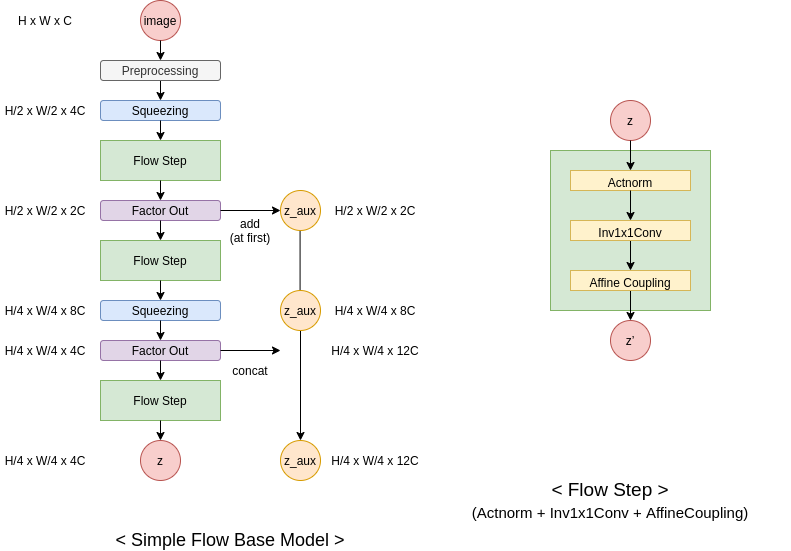

The diagram above was exported from draw.io. Its source (the exported page's mxGraphModel, read from the mxfile embedded in the PNG):
<mxGraphModel dx="1248" dy="712" grid="1" gridSize="10" guides="1" tooltips="1" connect="1" arrows="1" fold="1" page="1" pageScale="1" pageWidth="827" pageHeight="1169" math="0" shadow="0">
  <root>
    <mxCell id="0" />
    <mxCell id="1" parent="0" />
    <mxCell id="Kt0HlYR-KOXyF1gNKev--61" value="" style="rounded=0;whiteSpace=wrap;html=1;fontSize=19;fillColor=#d5e8d4;strokeColor=#82b366;" parent="1" vertex="1">
      <mxGeometry x="560" y="170" width="160" height="160" as="geometry" />
    </mxCell>
    <mxCell id="Kt0HlYR-KOXyF1gNKev--3" value="Flow Step" style="rounded=0;whiteSpace=wrap;html=1;fillColor=#d5e8d4;strokeColor=#82b366;" parent="1" vertex="1">
      <mxGeometry x="110" y="160" width="120" height="40" as="geometry" />
    </mxCell>
    <mxCell id="Kt0HlYR-KOXyF1gNKev--4" value="Flow Step" style="rounded=0;whiteSpace=wrap;html=1;fillColor=#d5e8d4;strokeColor=#82b366;" parent="1" vertex="1">
      <mxGeometry x="110" y="260" width="120" height="40" as="geometry" />
    </mxCell>
    <mxCell id="Kt0HlYR-KOXyF1gNKev--7" value="Squeezing" style="rounded=1;whiteSpace=wrap;html=1;fillColor=#dae8fc;strokeColor=#6c8ebf;" parent="1" vertex="1">
      <mxGeometry x="110" y="120" width="120" height="20" as="geometry" />
    </mxCell>
    <mxCell id="Kt0HlYR-KOXyF1gNKev--8" value="Factor Out" style="rounded=1;whiteSpace=wrap;html=1;fillColor=#e1d5e7;strokeColor=#9673a6;" parent="1" vertex="1">
      <mxGeometry x="110" y="220" width="120" height="20" as="geometry" />
    </mxCell>
    <mxCell id="Kt0HlYR-KOXyF1gNKev--9" value="Flow Step" style="rounded=0;whiteSpace=wrap;html=1;fillColor=#d5e8d4;strokeColor=#82b366;" parent="1" vertex="1">
      <mxGeometry x="110" y="400" width="120" height="40" as="geometry" />
    </mxCell>
    <mxCell id="Kt0HlYR-KOXyF1gNKev--10" value="Squeezing" style="rounded=1;whiteSpace=wrap;html=1;fillColor=#dae8fc;strokeColor=#6c8ebf;" parent="1" vertex="1">
      <mxGeometry x="110" y="320" width="120" height="20" as="geometry" />
    </mxCell>
    <mxCell id="Kt0HlYR-KOXyF1gNKev--11" value="" style="endArrow=classic;html=1;exitX=1;exitY=0.5;exitDx=0;exitDy=0;" parent="1" source="Kt0HlYR-KOXyF1gNKev--8" edge="1">
      <mxGeometry width="50" height="50" relative="1" as="geometry">
        <mxPoint x="420" y="370" as="sourcePoint" />
        <mxPoint x="290" y="230" as="targetPoint" />
      </mxGeometry>
    </mxCell>
    <mxCell id="Kt0HlYR-KOXyF1gNKev--13" value="" style="endArrow=classic;html=1;" parent="1" edge="1">
      <mxGeometry width="50" height="50" relative="1" as="geometry">
        <mxPoint x="309.58" y="250" as="sourcePoint" />
        <mxPoint x="309.58" y="320" as="targetPoint" />
      </mxGeometry>
    </mxCell>
    <mxCell id="Kt0HlYR-KOXyF1gNKev--14" value="" style="endArrow=classic;html=1;exitX=0.5;exitY=1;exitDx=0;exitDy=0;entryX=0.5;entryY=0;entryDx=0;entryDy=0;" parent="1" source="Kt0HlYR-KOXyF1gNKev--16" target="Kt0HlYR-KOXyF1gNKev--35" edge="1">
      <mxGeometry width="50" height="50" relative="1" as="geometry">
        <mxPoint x="310" y="390" as="sourcePoint" />
        <mxPoint x="310" y="460" as="targetPoint" />
      </mxGeometry>
    </mxCell>
    <mxCell id="Kt0HlYR-KOXyF1gNKev--15" value="z_aux" style="ellipse;whiteSpace=wrap;html=1;aspect=fixed;fillColor=#ffe6cc;strokeColor=#d79b00;" parent="1" vertex="1">
      <mxGeometry x="290" y="210" width="40" height="40" as="geometry" />
    </mxCell>
    <mxCell id="Kt0HlYR-KOXyF1gNKev--16" value="z_aux" style="ellipse;whiteSpace=wrap;html=1;aspect=fixed;fillColor=#ffe6cc;strokeColor=#d79b00;" parent="1" vertex="1">
      <mxGeometry x="290" y="310" width="40" height="40" as="geometry" />
    </mxCell>
    <mxCell id="Kt0HlYR-KOXyF1gNKev--17" value="Factor Out" style="rounded=1;whiteSpace=wrap;html=1;fillColor=#e1d5e7;strokeColor=#9673a6;" parent="1" vertex="1">
      <mxGeometry x="110" y="360" width="120" height="20" as="geometry" />
    </mxCell>
    <mxCell id="Kt0HlYR-KOXyF1gNKev--22" value="" style="endArrow=classic;html=1;exitX=1;exitY=0.5;exitDx=0;exitDy=0;" parent="1" source="Kt0HlYR-KOXyF1gNKev--17" edge="1">
      <mxGeometry width="50" height="50" relative="1" as="geometry">
        <mxPoint x="390" y="390" as="sourcePoint" />
        <mxPoint x="290" y="370" as="targetPoint" />
      </mxGeometry>
    </mxCell>
    <mxCell id="Kt0HlYR-KOXyF1gNKev--23" value="concat" style="text;html=1;strokeColor=none;fillColor=none;align=center;verticalAlign=middle;whiteSpace=wrap;rounded=0;" parent="1" vertex="1">
      <mxGeometry x="240" y="380" width="40" height="20" as="geometry" />
    </mxCell>
    <mxCell id="Kt0HlYR-KOXyF1gNKev--24" value="add&lt;br&gt;(at first)" style="text;html=1;strokeColor=none;fillColor=none;align=center;verticalAlign=middle;whiteSpace=wrap;rounded=0;" parent="1" vertex="1">
      <mxGeometry x="235" y="240" width="50" height="20" as="geometry" />
    </mxCell>
    <mxCell id="Kt0HlYR-KOXyF1gNKev--25" value="H x W x C" style="text;html=1;strokeColor=none;fillColor=none;align=center;verticalAlign=middle;whiteSpace=wrap;rounded=0;" parent="1" vertex="1">
      <mxGeometry x="25" y="30" width="60" height="20" as="geometry" />
    </mxCell>
    <mxCell id="Kt0HlYR-KOXyF1gNKev--26" value="H/2 x W/2 x 4C" style="text;html=1;strokeColor=none;fillColor=none;align=center;verticalAlign=middle;whiteSpace=wrap;rounded=0;" parent="1" vertex="1">
      <mxGeometry x="10" y="120" width="90" height="20" as="geometry" />
    </mxCell>
    <mxCell id="Kt0HlYR-KOXyF1gNKev--27" value="H/2 x W/2 x 2C" style="text;html=1;strokeColor=none;fillColor=none;align=center;verticalAlign=middle;whiteSpace=wrap;rounded=0;" parent="1" vertex="1">
      <mxGeometry x="10" y="220" width="90" height="20" as="geometry" />
    </mxCell>
    <mxCell id="Kt0HlYR-KOXyF1gNKev--28" value="H/2 x W/2 x 2C" style="text;html=1;strokeColor=none;fillColor=none;align=center;verticalAlign=middle;whiteSpace=wrap;rounded=0;" parent="1" vertex="1">
      <mxGeometry x="340" y="220" width="90" height="20" as="geometry" />
    </mxCell>
    <mxCell id="Kt0HlYR-KOXyF1gNKev--29" value="H/4 x W/4 x 8C" style="text;html=1;strokeColor=none;fillColor=none;align=center;verticalAlign=middle;whiteSpace=wrap;rounded=0;" parent="1" vertex="1">
      <mxGeometry x="340" y="320" width="90" height="20" as="geometry" />
    </mxCell>
    <mxCell id="Kt0HlYR-KOXyF1gNKev--30" value="H/4 x W/4 x 8C" style="text;html=1;strokeColor=none;fillColor=none;align=center;verticalAlign=middle;whiteSpace=wrap;rounded=0;" parent="1" vertex="1">
      <mxGeometry x="10" y="320" width="90" height="20" as="geometry" />
    </mxCell>
    <mxCell id="Kt0HlYR-KOXyF1gNKev--31" value="H/4 x W/4 x 4C" style="text;html=1;strokeColor=none;fillColor=none;align=center;verticalAlign=middle;whiteSpace=wrap;rounded=0;" parent="1" vertex="1">
      <mxGeometry x="10" y="360" width="90" height="20" as="geometry" />
    </mxCell>
    <mxCell id="Kt0HlYR-KOXyF1gNKev--32" value="H/4 x W/4 x 12C" style="text;html=1;strokeColor=none;fillColor=none;align=center;verticalAlign=middle;whiteSpace=wrap;rounded=0;" parent="1" vertex="1">
      <mxGeometry x="340" y="360" width="90" height="20" as="geometry" />
    </mxCell>
    <mxCell id="Kt0HlYR-KOXyF1gNKev--33" value="H/4 x W/4 x 4C" style="text;html=1;strokeColor=none;fillColor=none;align=center;verticalAlign=middle;whiteSpace=wrap;rounded=0;" parent="1" vertex="1">
      <mxGeometry x="10" y="470" width="90" height="20" as="geometry" />
    </mxCell>
    <mxCell id="Kt0HlYR-KOXyF1gNKev--34" value="H/4 x W/4 x 12C" style="text;html=1;strokeColor=none;fillColor=none;align=center;verticalAlign=middle;whiteSpace=wrap;rounded=0;" parent="1" vertex="1">
      <mxGeometry x="340" y="470" width="90" height="20" as="geometry" />
    </mxCell>
    <mxCell id="Kt0HlYR-KOXyF1gNKev--35" value="z_aux" style="ellipse;whiteSpace=wrap;html=1;aspect=fixed;fillColor=#ffe6cc;strokeColor=#d79b00;" parent="1" vertex="1">
      <mxGeometry x="290" y="460" width="40" height="40" as="geometry" />
    </mxCell>
    <mxCell id="Kt0HlYR-KOXyF1gNKev--36" value="image" style="ellipse;whiteSpace=wrap;html=1;aspect=fixed;fillColor=#f8cecc;strokeColor=#b85450;" parent="1" vertex="1">
      <mxGeometry x="150" y="20" width="40" height="40" as="geometry" />
    </mxCell>
    <mxCell id="Kt0HlYR-KOXyF1gNKev--37" value="z" style="ellipse;whiteSpace=wrap;html=1;aspect=fixed;fillColor=#f8cecc;strokeColor=#b85450;" parent="1" vertex="1">
      <mxGeometry x="150" y="460" width="40" height="40" as="geometry" />
    </mxCell>
    <mxCell id="Kt0HlYR-KOXyF1gNKev--39" value="" style="endArrow=classic;html=1;exitX=0.5;exitY=1;exitDx=0;exitDy=0;entryX=0.5;entryY=0;entryDx=0;entryDy=0;" parent="1" source="Kt0HlYR-KOXyF1gNKev--36" target="sdlfJDgdQ_yw5uxQYyE1-1" edge="1">
      <mxGeometry width="50" height="50" relative="1" as="geometry">
        <mxPoint x="360" y="310" as="sourcePoint" />
        <mxPoint x="410" y="260" as="targetPoint" />
      </mxGeometry>
    </mxCell>
    <mxCell id="Kt0HlYR-KOXyF1gNKev--40" value="" style="endArrow=classic;html=1;exitX=0.5;exitY=1;exitDx=0;exitDy=0;" parent="1" source="Kt0HlYR-KOXyF1gNKev--7" target="Kt0HlYR-KOXyF1gNKev--3" edge="1">
      <mxGeometry width="50" height="50" relative="1" as="geometry">
        <mxPoint x="360" y="340" as="sourcePoint" />
        <mxPoint x="410" y="290" as="targetPoint" />
      </mxGeometry>
    </mxCell>
    <mxCell id="Kt0HlYR-KOXyF1gNKev--41" value="" style="endArrow=classic;html=1;exitX=0.5;exitY=1;exitDx=0;exitDy=0;" parent="1" source="Kt0HlYR-KOXyF1gNKev--3" target="Kt0HlYR-KOXyF1gNKev--8" edge="1">
      <mxGeometry width="50" height="50" relative="1" as="geometry">
        <mxPoint x="360" y="340" as="sourcePoint" />
        <mxPoint x="410" y="290" as="targetPoint" />
      </mxGeometry>
    </mxCell>
    <mxCell id="Kt0HlYR-KOXyF1gNKev--42" value="" style="endArrow=classic;html=1;exitX=0.5;exitY=1;exitDx=0;exitDy=0;entryX=0.5;entryY=0;entryDx=0;entryDy=0;" parent="1" source="Kt0HlYR-KOXyF1gNKev--8" target="Kt0HlYR-KOXyF1gNKev--4" edge="1">
      <mxGeometry width="50" height="50" relative="1" as="geometry">
        <mxPoint x="360" y="340" as="sourcePoint" />
        <mxPoint x="410" y="290" as="targetPoint" />
      </mxGeometry>
    </mxCell>
    <mxCell id="Kt0HlYR-KOXyF1gNKev--43" value="" style="endArrow=classic;html=1;exitX=0.5;exitY=1;exitDx=0;exitDy=0;entryX=0.5;entryY=0;entryDx=0;entryDy=0;" parent="1" source="Kt0HlYR-KOXyF1gNKev--4" target="Kt0HlYR-KOXyF1gNKev--10" edge="1">
      <mxGeometry width="50" height="50" relative="1" as="geometry">
        <mxPoint x="360" y="340" as="sourcePoint" />
        <mxPoint x="410" y="290" as="targetPoint" />
      </mxGeometry>
    </mxCell>
    <mxCell id="Kt0HlYR-KOXyF1gNKev--44" value="" style="endArrow=classic;html=1;exitX=0.5;exitY=1;exitDx=0;exitDy=0;entryX=0.5;entryY=0;entryDx=0;entryDy=0;" parent="1" source="Kt0HlYR-KOXyF1gNKev--10" target="Kt0HlYR-KOXyF1gNKev--17" edge="1">
      <mxGeometry width="50" height="50" relative="1" as="geometry">
        <mxPoint x="360" y="340" as="sourcePoint" />
        <mxPoint x="410" y="290" as="targetPoint" />
      </mxGeometry>
    </mxCell>
    <mxCell id="Kt0HlYR-KOXyF1gNKev--45" value="" style="endArrow=classic;html=1;exitX=0.5;exitY=1;exitDx=0;exitDy=0;" parent="1" source="Kt0HlYR-KOXyF1gNKev--17" target="Kt0HlYR-KOXyF1gNKev--9" edge="1">
      <mxGeometry width="50" height="50" relative="1" as="geometry">
        <mxPoint x="360" y="340" as="sourcePoint" />
        <mxPoint x="410" y="290" as="targetPoint" />
      </mxGeometry>
    </mxCell>
    <mxCell id="Kt0HlYR-KOXyF1gNKev--46" value="" style="endArrow=classic;html=1;exitX=0.5;exitY=1;exitDx=0;exitDy=0;" parent="1" source="Kt0HlYR-KOXyF1gNKev--9" target="Kt0HlYR-KOXyF1gNKev--37" edge="1">
      <mxGeometry width="50" height="50" relative="1" as="geometry">
        <mxPoint x="360" y="340" as="sourcePoint" />
        <mxPoint x="410" y="290" as="targetPoint" />
      </mxGeometry>
    </mxCell>
    <mxCell id="Kt0HlYR-KOXyF1gNKev--47" value="&amp;lt; Simple Flow Base Model &amp;gt;" style="text;html=1;strokeColor=none;fillColor=none;align=center;verticalAlign=middle;whiteSpace=wrap;rounded=0;fontSize=18;" parent="1" vertex="1">
      <mxGeometry x="120" y="550" width="240" height="20" as="geometry" />
    </mxCell>
    <mxCell id="Kt0HlYR-KOXyF1gNKev--48" value="&lt;span style=&quot;font-size: 19px&quot;&gt;&amp;lt; Flow Step &amp;gt;&lt;/span&gt;&lt;br style=&quot;font-size: 19px&quot;&gt;&lt;font style=&quot;font-size: 15px&quot;&gt;(Actnorm + Inv1x1Conv + AffineCoupling)&lt;/font&gt;" style="text;html=1;strokeColor=none;fillColor=none;align=center;verticalAlign=middle;whiteSpace=wrap;rounded=0;fontSize=19;" parent="1" vertex="1">
      <mxGeometry x="440" y="510" width="360" height="20" as="geometry" />
    </mxCell>
    <mxCell id="Kt0HlYR-KOXyF1gNKev--51" value="z" style="ellipse;whiteSpace=wrap;html=1;aspect=fixed;fillColor=#f8cecc;strokeColor=#b85450;" parent="1" vertex="1">
      <mxGeometry x="620" y="120" width="40" height="40" as="geometry" />
    </mxCell>
    <mxCell id="Kt0HlYR-KOXyF1gNKev--52" value="z’" style="ellipse;whiteSpace=wrap;html=1;aspect=fixed;fillColor=#f8cecc;strokeColor=#b85450;" parent="1" vertex="1">
      <mxGeometry x="620" y="340" width="40" height="40" as="geometry" />
    </mxCell>
    <mxCell id="Kt0HlYR-KOXyF1gNKev--53" value="&lt;font style=&quot;font-size: 12px&quot;&gt;Actnorm&lt;/font&gt;" style="rounded=0;whiteSpace=wrap;html=1;fontSize=19;fillColor=#fff2cc;strokeColor=#d6b656;" parent="1" vertex="1">
      <mxGeometry x="580" y="190" width="120" height="20" as="geometry" />
    </mxCell>
    <mxCell id="Kt0HlYR-KOXyF1gNKev--59" style="edgeStyle=orthogonalEdgeStyle;rounded=0;orthogonalLoop=1;jettySize=auto;html=1;exitX=0.5;exitY=1;exitDx=0;exitDy=0;entryX=0.5;entryY=0;entryDx=0;entryDy=0;fontSize=19;" parent="1" source="Kt0HlYR-KOXyF1gNKev--55" target="Kt0HlYR-KOXyF1gNKev--56" edge="1">
      <mxGeometry relative="1" as="geometry" />
    </mxCell>
    <mxCell id="Kt0HlYR-KOXyF1gNKev--55" value="&lt;font style=&quot;font-size: 12px&quot;&gt;Inv1x1Conv&lt;/font&gt;" style="rounded=0;whiteSpace=wrap;html=1;fontSize=19;fillColor=#fff2cc;strokeColor=#d6b656;" parent="1" vertex="1">
      <mxGeometry x="580" y="240" width="120" height="20" as="geometry" />
    </mxCell>
    <mxCell id="Kt0HlYR-KOXyF1gNKev--60" style="edgeStyle=orthogonalEdgeStyle;rounded=0;orthogonalLoop=1;jettySize=auto;html=1;exitX=0.5;exitY=1;exitDx=0;exitDy=0;entryX=0.5;entryY=0;entryDx=0;entryDy=0;fontSize=19;" parent="1" source="Kt0HlYR-KOXyF1gNKev--56" target="Kt0HlYR-KOXyF1gNKev--52" edge="1">
      <mxGeometry relative="1" as="geometry" />
    </mxCell>
    <mxCell id="Kt0HlYR-KOXyF1gNKev--56" value="&lt;font style=&quot;font-size: 12px&quot;&gt;Affine Coupling&lt;/font&gt;" style="rounded=0;whiteSpace=wrap;html=1;fontSize=19;fillColor=#fff2cc;strokeColor=#d6b656;" parent="1" vertex="1">
      <mxGeometry x="580" y="290" width="120" height="20" as="geometry" />
    </mxCell>
    <mxCell id="Kt0HlYR-KOXyF1gNKev--57" value="" style="endArrow=classic;html=1;fontSize=19;exitX=0.5;exitY=1;exitDx=0;exitDy=0;entryX=0.5;entryY=0;entryDx=0;entryDy=0;" parent="1" source="Kt0HlYR-KOXyF1gNKev--51" target="Kt0HlYR-KOXyF1gNKev--53" edge="1">
      <mxGeometry width="50" height="50" relative="1" as="geometry">
        <mxPoint x="360" y="290" as="sourcePoint" />
        <mxPoint x="410" y="240" as="targetPoint" />
      </mxGeometry>
    </mxCell>
    <mxCell id="Kt0HlYR-KOXyF1gNKev--58" value="" style="endArrow=classic;html=1;fontSize=19;exitX=0.5;exitY=1;exitDx=0;exitDy=0;entryX=0.5;entryY=0;entryDx=0;entryDy=0;" parent="1" source="Kt0HlYR-KOXyF1gNKev--53" target="Kt0HlYR-KOXyF1gNKev--55" edge="1">
      <mxGeometry width="50" height="50" relative="1" as="geometry">
        <mxPoint x="360" y="290" as="sourcePoint" />
        <mxPoint x="410" y="240" as="targetPoint" />
      </mxGeometry>
    </mxCell>
    <mxCell id="sdlfJDgdQ_yw5uxQYyE1-2" style="edgeStyle=orthogonalEdgeStyle;rounded=0;orthogonalLoop=1;jettySize=auto;html=1;exitX=0.5;exitY=1;exitDx=0;exitDy=0;entryX=0.5;entryY=0;entryDx=0;entryDy=0;" edge="1" parent="1" source="sdlfJDgdQ_yw5uxQYyE1-1" target="Kt0HlYR-KOXyF1gNKev--7">
      <mxGeometry relative="1" as="geometry" />
    </mxCell>
    <mxCell id="sdlfJDgdQ_yw5uxQYyE1-1" value="Preprocessing" style="rounded=1;whiteSpace=wrap;html=1;fillColor=#f5f5f5;strokeColor=#666666;fontColor=#333333;" vertex="1" parent="1">
      <mxGeometry x="110" y="80" width="120" height="20" as="geometry" />
    </mxCell>
  </root>
</mxGraphModel>